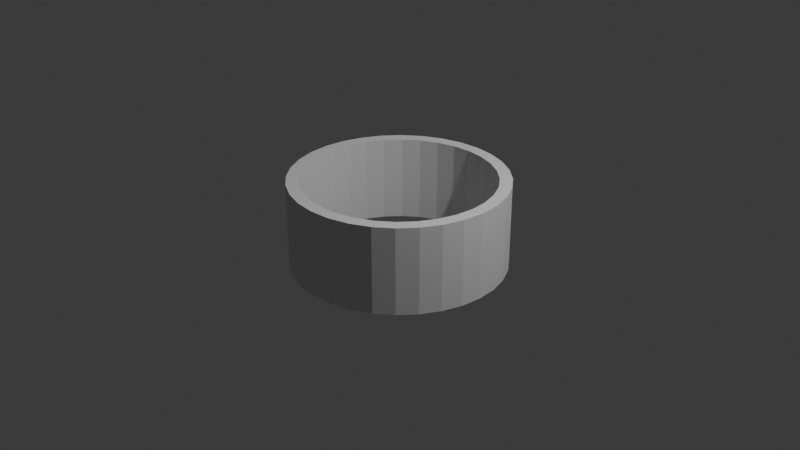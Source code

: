 # Source: HollowCylinder.blend  (saved by Blender 4.3.34; exported with 4.5.12 LTS)
import bpy
from mathutils import Matrix  # noqa: F401  (used for matrix-valued properties, if any)

bpy.ops.wm.read_factory_settings(use_empty=True)
scene = bpy.context.scene
scene.name = 'Scene'

# ---- collections
col_collection = bpy.data.collections.new('Collection'); scene.collection.children.link(col_collection)

# ---- world
world_world = bpy.data.worlds.new('World'); scene.world = world_world
world_world.use_nodes = True; world_world.node_tree.nodes.clear()
_N = world_world.node_tree.nodes; _L = world_world.node_tree.links
n0 = _N.new('ShaderNodeOutputWorld'); n0.name = 'World Output'; n0.location = (300, 300)
n1 = _N.new('ShaderNodeBackground'); n1.name = 'Background'; n1.location = (10, 300)
n1.inputs[0].default_value = (0.05088, 0.05088, 0.05088, 1.0)
_L.new(n1.outputs[0], n0.inputs[0])
n0.is_active_output = True
world_world.color = (0.05088, 0.05088, 0.05088)
world_world.sun_shadow_jitter_overblur = 0.0

# ---- cameras
cam_camera = bpy.data.cameras.new('Camera')
cam_camera.clip_end = 100.0
cam_camera.ortho_scale = 7.314

# ---- lights
light_light = bpy.data.lights.new('Light', 'POINT')
light_light.energy = 1000.0
light_light.shadow_soft_size = 0.1

# ---- meshes
me_cylinder = bpy.data.meshes.new('Cylinder')
me_cylinder.from_pydata([(0.0, 1.0, -0.4568), (0.0, 1.0, 0.4568), (0.1951, 0.9808, -0.4568), (0.1951, 0.9808, 0.4568), (0.3827, 0.9239, -0.4568), (0.3827, 0.9239, 0.4568), (0.5556, 0.8315, -0.4568), (0.5556, 0.8315, 0.4568), (0.7071, 0.7071, -0.4568), (0.7071, 0.7071, 0.4568), (0.8315, 0.5556, -0.4568), (0.8315, 0.5556, 0.4568), (0.9239, 0.3827, -0.4568), (0.9239, 0.3827, 0.4568), (0.9808, 0.1951, -0.4568), (0.9808, 0.1951, 0.4568), (1.0, 0.0, -0.4568), (1.0, 0.0, 0.4568), (0.9808, -0.1951, -0.4568), (0.9808, -0.1951, 0.4568), (0.9239, -0.3827, -0.4568), (0.9239, -0.3827, 0.4568), (0.8315, -0.5556, -0.4568), (0.8315, -0.5556, 0.4568), (0.7071, -0.7071, -0.4568), (0.7071, -0.7071, 0.4568), (0.5556, -0.8315, -0.4568), (0.5556, -0.8315, 0.4568), (0.3827, -0.9239, -0.4568), (0.3827, -0.9239, 0.4568), (0.1951, -0.9808, -0.4568), (0.1951, -0.9808, 0.4568), (0.0, -1.0, -0.4568), (0.0, -1.0, 0.4568), (-0.1951, -0.9808, -0.4568), (-0.1951, -0.9808, 0.4568), (-0.3827, -0.9239, -0.4568), (-0.3827, -0.9239, 0.4568), (-0.5556, -0.8315, -0.4568), (-0.5556, -0.8315, 0.4568), (-0.7071, -0.7071, -0.4568), (-0.7071, -0.7071, 0.4568), (-0.8315, -0.5556, -0.4568), (-0.8315, -0.5556, 0.4568), (-0.9239, -0.3827, -0.4568), (-0.9239, -0.3827, 0.4568), (-0.9808, -0.1951, -0.4568), (-0.9808, -0.1951, 0.4568), (-1.0, 0.0, -0.4568), (-1.0, 0.0, 0.4568), (-0.9808, 0.1951, -0.4568), (-0.9808, 0.1951, 0.4568), (-0.9239, 0.3827, -0.4568), (-0.9239, 0.3827, 0.4568), (-0.8315, 0.5556, -0.4568), (-0.8315, 0.5556, 0.4568), (-0.7071, 0.7071, -0.4568), (-0.7071, 0.7071, 0.4568), (-0.5556, 0.8315, -0.4568), (-0.5556, 0.8315, 0.4568), (-0.3827, 0.9239, -0.4568), (-0.3827, 0.9239, 0.4568), (-0.1951, 0.9808, -0.4568), (-0.1951, 0.9808, 0.4568), (0.2205, 1.109, -0.4568), (-1.579e-09, 1.13, -0.4568), (-1.579e-09, 1.13, 0.4568), (0.2205, 1.109, 0.4568), (0.4326, 1.044, -0.4568), (0.4326, 1.044, 0.4568), (0.628, 0.9399, -0.4568), (0.628, 0.9399, 0.4568), (0.7993, 0.7993, -0.4568), (0.7993, 0.7993, 0.4568), (0.9399, 0.628, -0.4568), (0.9399, 0.628, 0.4568), (1.044, 0.4326, -0.4568), (1.044, 0.4326, 0.4568), (1.109, 0.2205, -0.4568), (1.109, 0.2205, 0.4568), (1.13, -2.429e-10, -0.4568), (1.13, -2.429e-10, 0.4568), (1.109, -0.2205, -0.4568), (1.109, -0.2205, 0.4568), (1.044, -0.4326, -0.4568), (1.044, -0.4326, 0.4568), (0.9399, -0.628, -0.4568), (0.9399, -0.628, 0.4568), (0.7993, -0.7993, -0.4568), (0.7993, -0.7993, 0.4568), (0.628, -0.9399, -0.4568), (0.628, -0.9399, 0.4568), (0.4326, -1.044, -0.4568), (0.4326, -1.044, 0.4568), (0.2205, -1.109, -0.4568), (0.2205, -1.109, 0.4568), (-1.579e-09, -1.13, -0.4568), (-1.579e-09, -1.13, 0.4568), (-0.2205, -1.109, -0.4568), (-0.2205, -1.109, 0.4568), (-0.4326, -1.044, -0.4568), (-0.4326, -1.044, 0.4568), (-0.628, -0.9399, -0.4568), (-0.628, -0.9399, 0.4568), (-0.7993, -0.7993, -0.4568), (-0.7993, -0.7993, 0.4568), (-0.9399, -0.628, -0.4568), (-0.9399, -0.628, 0.4568), (-1.044, -0.4326, -0.4568), (-1.044, -0.4326, 0.4568), (-1.109, -0.2205, -0.4568), (-1.109, -0.2205, 0.4568), (-1.13, -2.429e-10, -0.4568), (-1.13, -2.429e-10, 0.4568), (-1.109, 0.2205, -0.4568), (-1.109, 0.2205, 0.4568), (-1.044, 0.4326, -0.4568), (-1.044, 0.4326, 0.4568), (-0.9399, 0.628, -0.4568), (-0.9399, 0.628, 0.4568), (-0.7993, 0.7993, -0.4568), (-0.7993, 0.7993, 0.4568), (-0.628, 0.9399, -0.4568), (-0.628, 0.9399, 0.4568), (-0.4326, 1.044, -0.4568), (-0.4326, 1.044, 0.4568), (-0.2205, 1.109, -0.4568), (-0.2205, 1.109, 0.4568)], [], [(0, 2, 3, 1), (2, 4, 5, 3), (4, 6, 7, 5), (6, 8, 9, 7), (8, 10, 11, 9), (10, 12, 13, 11), (12, 14, 15, 13), (14, 16, 17, 15), (16, 18, 19, 17), (18, 20, 21, 19), (20, 22, 23, 21), (22, 24, 25, 23), (24, 26, 27, 25), (26, 28, 29, 27), (28, 30, 31, 29), (30, 32, 33, 31), (32, 34, 35, 33), (34, 36, 37, 35), (36, 38, 39, 37), (38, 40, 41, 39), (40, 42, 43, 41), (42, 44, 45, 43), (44, 46, 47, 45), (46, 48, 49, 47), (48, 50, 51, 49), (50, 52, 53, 51), (52, 54, 55, 53), (54, 56, 57, 55), (56, 58, 59, 57), (58, 60, 61, 59), (60, 62, 63, 61), (62, 0, 1, 63), (65, 66, 67, 64), (64, 67, 69, 68), (68, 69, 71, 70), (70, 71, 73, 72), (72, 73, 75, 74), (74, 75, 77, 76), (76, 77, 79, 78), (78, 79, 81, 80), (80, 81, 83, 82), (82, 83, 85, 84), (84, 85, 87, 86), (86, 87, 89, 88), (88, 89, 91, 90), (90, 91, 93, 92), (92, 93, 95, 94), (94, 95, 97, 96), (96, 97, 99, 98), (98, 99, 101, 100), (100, 101, 103, 102), (102, 103, 105, 104), (104, 105, 107, 106), (106, 107, 109, 108), (108, 109, 111, 110), (110, 111, 113, 112), (112, 113, 115, 114), (114, 115, 117, 116), (116, 117, 119, 118), (118, 119, 121, 120), (120, 121, 123, 122), (122, 123, 125, 124), (124, 125, 127, 126), (126, 127, 66, 65), (34, 32, 96, 98), (15, 17, 81, 79), (52, 50, 114, 116), (33, 35, 99, 97), (51, 53, 117, 115), (18, 16, 80, 82), (36, 34, 98, 100), (17, 19, 83, 81), (2, 0, 65, 64), (54, 52, 116, 118), (35, 37, 101, 99), (53, 55, 119, 117), (20, 18, 82, 84), (1, 3, 67, 66), (38, 36, 100, 102), (19, 21, 85, 83), (56, 54, 118, 120), (37, 39, 103, 101), (4, 2, 64, 68), (55, 57, 121, 119), (22, 20, 84, 86), (3, 5, 69, 67), (40, 38, 102, 104), (21, 23, 87, 85), (58, 56, 120, 122), (39, 41, 105, 103), (6, 4, 68, 70), (57, 59, 123, 121), (24, 22, 86, 88), (5, 7, 71, 69), (42, 40, 104, 106), (23, 25, 89, 87), (60, 58, 122, 124), (41, 43, 107, 105), (8, 6, 70, 72), (59, 61, 125, 123), (26, 24, 88, 90), (7, 9, 73, 71), (44, 42, 106, 108), (25, 27, 91, 89), (62, 60, 124, 126), (43, 45, 109, 107), (10, 8, 72, 74), (61, 63, 127, 125), (28, 26, 90, 92), (9, 11, 75, 73), (46, 44, 108, 110), (27, 29, 93, 91), (0, 62, 126, 65), (45, 47, 111, 109), (12, 10, 74, 76), (63, 1, 66, 127), (30, 28, 92, 94), (11, 13, 77, 75), (48, 46, 110, 112), (29, 31, 95, 93), (47, 49, 113, 111), (14, 12, 76, 78), (32, 30, 94, 96), (13, 15, 79, 77), (50, 48, 112, 114), (31, 33, 97, 95), (49, 51, 115, 113), (16, 14, 78, 80)])
_uv = me_cylinder.uv_layers.new(name='UVMap')
_uv.uv.foreach_set('vector', [1.0, 0.0, 0.9688, 0.0, 0.9688, 1.0, 1.0, 1.0, 0.9688, 0.0, 0.9375, 0.0, 0.9375, 1.0, 0.9688, 1.0, 0.9375, 0.0, 0.9062, 0.0, 0.9062, 1.0, 0.9375, 1.0, 0.9062, 0.0, 0.875, 0.0, 0.875, 1.0, 0.9062, 1.0, 0.875, 0.0, 0.8438, 0.0, 0.8438, 1.0, 0.875, 1.0, 0.8438, 0.0, 0.8125, 0.0, 0.8125, 1.0, 0.8438, 1.0, 0.8125, 0.0, 0.7812, 0.0, 0.7812, 1.0, 0.8125, 1.0, 0.7812, 0.0, 0.75, 0.0, 0.75, 1.0, 0.7812, 1.0, 0.75, 0.0, 0.7188, 0.0, 0.7188, 1.0, 0.75, 1.0, 0.7188, 0.0, 0.6875, 0.0, 0.6875, 1.0, 0.7188, 1.0, 0.6875, 0.0, 0.6562, 0.0, 0.6562, 1.0, 0.6875, 1.0, 0.6562, 0.0, 0.625, 0.0, 0.625, 1.0, 0.6562, 1.0, 0.625, 0.0, 0.5938, 0.0, 0.5938, 1.0, 0.625, 1.0, 0.5938, 0.0, 0.5625, 0.0, 0.5625, 1.0, 0.5938, 1.0, 0.5625, 0.0, 0.5312, 0.0, 0.5312, 1.0, 0.5625, 1.0, 0.5312, 0.0, 0.5, 0.0, 0.5, 1.0, 0.5312, 1.0, 0.5, 0.0, 0.4688, 0.0, 0.4688, 1.0, 0.5, 1.0, 0.4688, 0.0, 0.4375, 0.0, 0.4375, 1.0, 0.4688, 1.0, 0.4375, 0.0, 0.4062, 0.0, 0.4062, 1.0, 0.4375, 1.0, 0.4062, 0.0, 0.375, 0.0, 0.375, 1.0, 0.4062, 1.0, 0.375, 0.0, 0.3438, 0.0, 0.3438, 1.0, 0.375, 1.0, 0.3438, 0.0, 0.3125, 0.0, 0.3125, 1.0, 0.3438, 1.0, 0.3125, 0.0, 0.2812, 0.0, 0.2812, 1.0, 0.3125, 1.0, 0.2812, 0.0, 0.25, 0.0, 0.25, 1.0, 0.2812, 1.0, 0.25, 0.0, 0.2188, 0.0, 0.2188, 1.0, 0.25, 1.0, 0.2188, 0.0, 0.1875, 0.0, 0.1875, 1.0, 0.2188, 1.0, 0.1875, 0.0, 0.1562, 0.0, 0.1562, 1.0, 0.1875, 1.0, 0.1562, 0.0, 0.125, 0.0, 0.125, 1.0, 0.1562, 1.0, 0.125, 0.0, 0.09375, 0.0, 0.09375, 1.0, 0.125, 1.0, 0.09375, 0.0, 0.0625, 0.0, 0.0625, 1.0, 0.09375, 1.0, 0.0625, 0.0, 0.03125, 0.0, 0.03125, 1.0, 0.0625, 1.0, 0.03125, 0.0, 0.0, 0.0, 0.0, 1.0, 0.03125, 1.0, 1.0, 0.0, 1.0, 1.0, 0.9688, 1.0, 0.9688, 0.0, 0.9688, 0.0, 0.9688, 1.0, 0.9375, 1.0, 0.9375, 0.0, 0.9375, 0.0, 0.9375, 1.0, 0.9062, 1.0, 0.9062, 0.0, 0.9062, 0.0, 0.9062, 1.0, 0.875, 1.0, 0.875, 0.0, 0.875, 0.0, 0.875, 1.0, 0.8438, 1.0, 0.8438, 0.0, 0.8438, 0.0, 0.8438, 1.0, 0.8125, 1.0, 0.8125, 0.0, 0.8125, 0.0, 0.8125, 1.0, 0.7812, 1.0, 0.7812, 0.0, 0.7812, 0.0, 0.7812, 1.0, 0.75, 1.0, 0.75, 0.0, 0.75, 0.0, 0.75, 1.0, 0.7188, 1.0, 0.7188, 0.0, 0.7188, 0.0, 0.7188, 1.0, 0.6875, 1.0, 0.6875, 0.0, 0.6875, 0.0, 0.6875, 1.0, 0.6562, 1.0, 0.6562, 0.0, 0.6562, 0.0, 0.6562, 1.0, 0.625, 1.0, 0.625, 0.0, 0.625, 0.0, 0.625, 1.0, 0.5938, 1.0, 0.5938, 0.0, 0.5938, 0.0, 0.5938, 1.0, 0.5625, 1.0, 0.5625, 0.0, 0.5625, 0.0, 0.5625, 1.0, 0.5312, 1.0, 0.5312, 0.0, 0.5312, 0.0, 0.5312, 1.0, 0.5, 1.0, 0.5, 0.0, 0.5, 0.0, 0.5, 1.0, 0.4688, 1.0, 0.4688, 0.0, 0.4688, 0.0, 0.4688, 1.0, 0.4375, 1.0, 0.4375, 0.0, 0.4375, 0.0, 0.4375, 1.0, 0.4062, 1.0, 0.4062, 0.0, 0.4062, 0.0, 0.4062, 1.0, 0.375, 1.0, 0.375, 0.0, 0.375, 0.0, 0.375, 1.0, 0.3438, 1.0, 0.3438, 0.0, 0.3438, 0.0, 0.3438, 1.0, 0.3125, 1.0, 0.3125, 0.0, 0.3125, 0.0, 0.3125, 1.0, 0.2812, 1.0, 0.2812, 0.0, 0.2812, 0.0, 0.2812, 1.0, 0.25, 1.0, 0.25, 0.0, 0.25, 0.0, 0.25, 1.0, 0.2188, 1.0, 0.2188, 0.0, 0.2188, 0.0, 0.2188, 1.0, 0.1875, 1.0, 0.1875, 0.0, 0.1875, 0.0, 0.1875, 1.0, 0.1562, 1.0, 0.1562, 0.0, 0.1562, 0.0, 0.1562, 1.0, 0.125, 1.0, 0.125, 0.0, 0.125, 0.0, 0.125, 1.0, 0.09375, 1.0, 0.09375, 0.0, 0.09375, 0.0, 0.09375, 1.0, 0.0625, 1.0, 0.0625, 0.0, 0.0625, 0.0, 0.0625, 1.0, 0.03125, 1.0, 0.03125, 0.0, 0.03125, 0.0, 0.03125, 1.0, 0.0, 1.0, 0.0, 0.0, 0.4688, 0.0, 0.5, 0.0, 0.5, 0.0, 0.4688, 0.0, 0.7812, 1.0, 0.75, 1.0, 0.75, 1.0, 0.7812, 1.0, 0.1875, 0.0, 0.2188, 0.0, 0.2188, 0.0, 0.1875, 0.0, 0.5, 1.0, 0.4688, 1.0, 0.4688, 1.0, 0.5, 1.0, 0.2188, 1.0, 0.1875, 1.0, 0.1875, 1.0, 0.2188, 1.0, 0.7188, 0.0, 0.75, 0.0, 0.75, 0.0, 0.7188, 0.0, 0.4375, 0.0, 0.4688, 0.0, 0.4688, 0.0, 0.4375, 0.0, 0.75, 1.0, 0.7188, 1.0, 0.7188, 1.0, 0.75, 1.0, 0.9688, 0.0, 1.0, 0.0, 1.0, 0.0, 0.9688, 0.0, 0.1562, 0.0, 0.1875, 0.0, 0.1875, 0.0, 0.1562, 0.0, 0.4688, 1.0, 0.4375, 1.0, 0.4375, 1.0, 0.4688, 1.0, 0.1875, 1.0, 0.1562, 1.0, 0.1562, 1.0, 0.1875, 1.0, 0.6875, 0.0, 0.7188, 0.0, 0.7188, 0.0, 0.6875, 0.0, 1.0, 1.0, 0.9688, 1.0, 0.9688, 1.0, 1.0, 1.0, 0.4062, 0.0, 0.4375, 0.0, 0.4375, 0.0, 0.4062, 0.0, 0.7188, 1.0, 0.6875, 1.0, 0.6875, 1.0, 0.7188, 1.0, 0.125, 0.0, 0.1562, 0.0, 0.1562, 0.0, 0.125, 0.0, 0.4375, 1.0, 0.4062, 1.0, 0.4062, 1.0, 0.4375, 1.0, 0.9375, 0.0, 0.9688, 0.0, 0.9688, 0.0, 0.9375, 0.0, 0.1562, 1.0, 0.125, 1.0, 0.125, 1.0, 0.1562, 1.0, 0.6562, 0.0, 0.6875, 0.0, 0.6875, 0.0, 0.6562, 0.0, 0.9688, 1.0, 0.9375, 1.0, 0.9375, 1.0, 0.9688, 1.0, 0.375, 0.0, 0.4062, 0.0, 0.4062, 0.0, 0.375, 0.0, 0.6875, 1.0, 0.6562, 1.0, 0.6562, 1.0, 0.6875, 1.0, 0.09375, 0.0, 0.125, 0.0, 0.125, 0.0, 0.09375, 0.0, 0.4062, 1.0, 0.375, 1.0, 0.375, 1.0, 0.4062, 1.0, 0.9062, 0.0, 0.9375, 0.0, 0.9375, 0.0, 0.9062, 0.0, 0.125, 1.0, 0.09375, 1.0, 0.09375, 1.0, 0.125, 1.0, 0.625, 0.0, 0.6562, 0.0, 0.6562, 0.0, 0.625, 0.0, 0.9375, 1.0, 0.9062, 1.0, 0.9062, 1.0, 0.9375, 1.0, 0.3438, 0.0, 0.375, 0.0, 0.375, 0.0, 0.3438, 0.0, 0.6562, 1.0, 0.625, 1.0, 0.625, 1.0, 0.6562, 1.0, 0.0625, 0.0, 0.09375, 0.0, 0.09375, 0.0, 0.0625, 0.0, 0.375, 1.0, 0.3438, 1.0, 0.3438, 1.0, 0.375, 1.0, 0.875, 0.0, 0.9062, 0.0, 0.9062, 0.0, 0.875, 0.0, 0.09375, 1.0, 0.0625, 1.0, 0.0625, 1.0, 0.09375, 1.0, 0.5938, 0.0, 0.625, 0.0, 0.625, 0.0, 0.5938, 0.0, 0.9062, 1.0, 0.875, 1.0, 0.875, 1.0, 0.9062, 1.0, 0.3125, 0.0, 0.3438, 0.0, 0.3438, 0.0, 0.3125, 0.0, 0.625, 1.0, 0.5938, 1.0, 0.5938, 1.0, 0.625, 1.0, 0.03125, 0.0, 0.0625, 0.0, 0.0625, 0.0, 0.03125, 0.0, 0.3438, 1.0, 0.3125, 1.0, 0.3125, 1.0, 0.3438, 1.0, 0.8438, 0.0, 0.875, 0.0, 0.875, 0.0, 0.8438, 0.0, 0.0625, 1.0, 0.03125, 1.0, 0.03125, 1.0, 0.0625, 1.0, 0.5625, 0.0, 0.5938, 0.0, 0.5938, 0.0, 0.5625, 0.0, 0.875, 1.0, 0.8438, 1.0, 0.8438, 1.0, 0.875, 1.0, 0.2812, 0.0, 0.3125, 0.0, 0.3125, 0.0, 0.2812, 0.0, 0.5938, 1.0, 0.5625, 1.0, 0.5625, 1.0, 0.5938, 1.0, 0.0, 0.0, 0.03125, 0.0, 0.03125, 0.0, 0.0, 0.0, 0.3125, 1.0, 0.2812, 1.0, 0.2812, 1.0, 0.3125, 1.0, 0.8125, 0.0, 0.8438, 0.0, 0.8438, 0.0, 0.8125, 0.0, 0.03125, 1.0, 0.0, 1.0, 0.0, 1.0, 0.03125, 1.0, 0.5312, 0.0, 0.5625, 0.0, 0.5625, 0.0, 0.5312, 0.0, 0.8438, 1.0, 0.8125, 1.0, 0.8125, 1.0, 0.8438, 1.0, 0.25, 0.0, 0.2812, 0.0, 0.2812, 0.0, 0.25, 0.0, 0.5625, 1.0, 0.5312, 1.0, 0.5312, 1.0, 0.5625, 1.0, 0.2812, 1.0, 0.25, 1.0, 0.25, 1.0, 0.2812, 1.0, 0.7812, 0.0, 0.8125, 0.0, 0.8125, 0.0, 0.7812, 0.0, 0.5, 0.0, 0.5312, 0.0, 0.5312, 0.0, 0.5, 0.0, 0.8125, 1.0, 0.7812, 1.0, 0.7812, 1.0, 0.8125, 1.0, 0.2188, 0.0, 0.25, 0.0, 0.25, 0.0, 0.2188, 0.0, 0.5312, 1.0, 0.5, 1.0, 0.5, 1.0, 0.5312, 1.0, 0.25, 1.0, 0.2188, 1.0, 0.2188, 1.0, 0.25, 1.0, 0.75, 0.0, 0.7812, 0.0, 0.7812, 0.0, 0.75, 0.0])
me_cylinder.update()

# ---- objects
ob_light = bpy.data.objects.new('Light', light_light)
ob_camera = bpy.data.objects.new('Camera', cam_camera)
ob_cylinder = bpy.data.objects.new('Cylinder', me_cylinder)

# ---- transforms, parenting, visibility, modifiers, constraints
ob_light.location = (4.076, 1.005, 5.904)
ob_light.rotation_euler = (0.6503, 0.05522, 1.866)
ob_light.lock_rotations_4d = False
ob_light.empty_display_type = 'ARROWS'
ob_light.color = (0.0, 0.0, 0.0, 0.0)
ob_light.lineart.crease_threshold = 0.0
ob_camera.location = (7.359, -6.926, 4.958)
ob_camera.rotation_euler = (1.109, 0.0, 0.8149)
ob_camera.lock_rotations_4d = False
ob_camera.empty_display_type = 'ARROWS'
ob_camera.color = (0.0, 0.0, 0.0, 0.0)
ob_camera.display_type = 'WIRE'
ob_camera.lineart.crease_threshold = 0.0
ob_cylinder.location = (0.0, 0.0, 0.0)

# ---- collection membership
col_collection.objects.link(ob_light)
col_collection.objects.link(ob_camera)
col_collection.objects.link(ob_cylinder)

# ---- scene / render settings (as saved in the file)
scene.camera = ob_camera
scene.frame_start = 1; scene.frame_end = 250; scene.frame_set(1)
scene.render.engine = 'BLENDER_EEVEE_NEXT'
bpy.context.view_layer.update()
